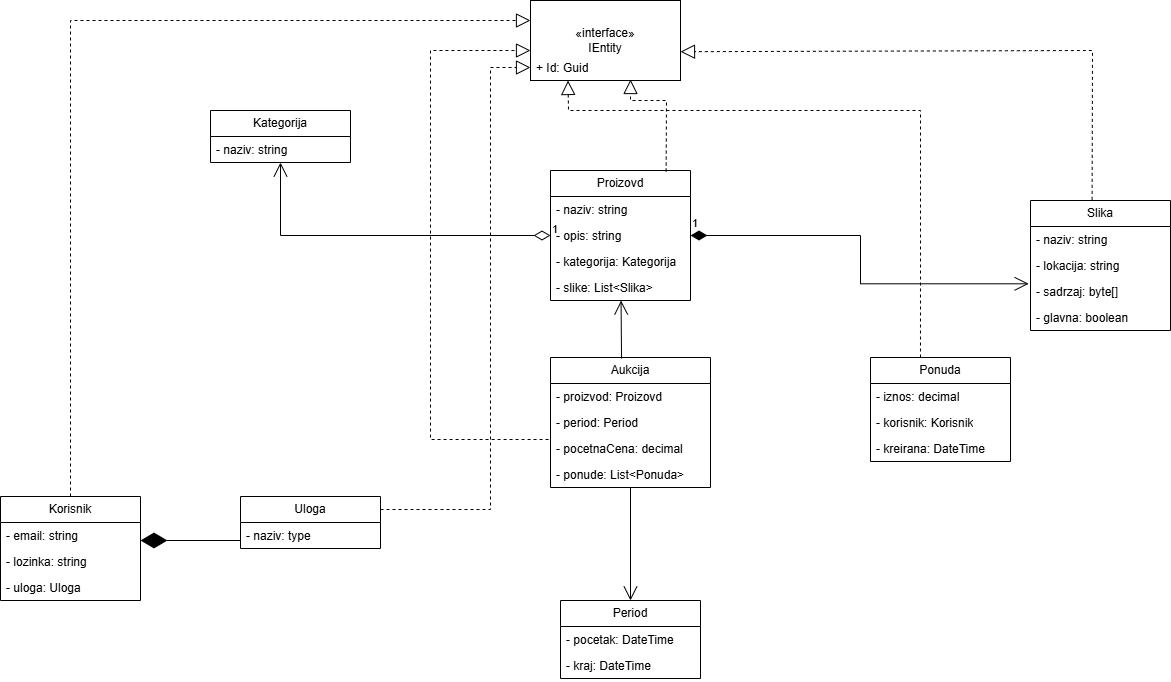

The diagram above was exported from draw.io. Its source (the exported page's mxGraphModel, read from the mxfile embedded in the PNG):
<mxGraphModel dx="1414" dy="4043" grid="1" gridSize="10" guides="1" tooltips="1" connect="1" arrows="1" fold="1" page="1" pageScale="1" pageWidth="2339" pageHeight="3300" math="0" shadow="0">
  <root>
    <mxCell id="0" />
    <mxCell id="1" parent="0" />
    <mxCell id="qls3FiZKIsZLCYemY6Uk-1" parent="1" style="swimlane;fontStyle=0;childLayout=stackLayout;horizontal=1;startSize=26;fillColor=none;horizontalStack=0;resizeParent=1;resizeParentMax=0;resizeLast=0;collapsible=1;marginBottom=0;whiteSpace=wrap;html=1;" value="Proizovd" vertex="1">
      <mxGeometry height="130" width="140" x="680" y="160" as="geometry" />
    </mxCell>
    <mxCell id="qls3FiZKIsZLCYemY6Uk-3" parent="qls3FiZKIsZLCYemY6Uk-1" style="text;strokeColor=none;fillColor=none;align=left;verticalAlign=top;spacingLeft=4;spacingRight=4;overflow=hidden;rotatable=0;points=[[0,0.5],[1,0.5]];portConstraint=eastwest;whiteSpace=wrap;html=1;" value="- naziv: string" vertex="1">
      <mxGeometry height="26" width="140" y="26" as="geometry" />
    </mxCell>
    <mxCell id="qls3FiZKIsZLCYemY6Uk-5" parent="qls3FiZKIsZLCYemY6Uk-1" style="text;strokeColor=none;fillColor=none;align=left;verticalAlign=top;spacingLeft=4;spacingRight=4;overflow=hidden;rotatable=0;points=[[0,0.5],[1,0.5]];portConstraint=eastwest;whiteSpace=wrap;html=1;" value="- opis: string" vertex="1">
      <mxGeometry height="26" width="140" y="52" as="geometry" />
    </mxCell>
    <mxCell id="qls3FiZKIsZLCYemY6Uk-4" parent="qls3FiZKIsZLCYemY6Uk-1" style="text;strokeColor=none;fillColor=none;align=left;verticalAlign=top;spacingLeft=4;spacingRight=4;overflow=hidden;rotatable=0;points=[[0,0.5],[1,0.5]];portConstraint=eastwest;whiteSpace=wrap;html=1;" value="- kategorija: Kategorija" vertex="1">
      <mxGeometry height="26" width="140" y="78" as="geometry" />
    </mxCell>
    <mxCell id="qls3FiZKIsZLCYemY6Uk-6" parent="qls3FiZKIsZLCYemY6Uk-1" style="text;strokeColor=none;fillColor=none;align=left;verticalAlign=top;spacingLeft=4;spacingRight=4;overflow=hidden;rotatable=0;points=[[0,0.5],[1,0.5]];portConstraint=eastwest;whiteSpace=wrap;html=1;" value="- slike: List&amp;lt;Slika&amp;gt;" vertex="1">
      <mxGeometry height="26" width="140" y="104" as="geometry" />
    </mxCell>
    <mxCell id="qls3FiZKIsZLCYemY6Uk-7" parent="1" style="html=1;whiteSpace=wrap;" value="«interface»&lt;br&gt;&lt;div&gt;IEntity&lt;/div&gt;" vertex="1">
      <mxGeometry height="80" width="150" x="660" y="-10" as="geometry" />
    </mxCell>
    <mxCell id="qls3FiZKIsZLCYemY6Uk-8" edge="1" parent="1" source="qls3FiZKIsZLCYemY6Uk-1" style="endArrow=block;dashed=1;endFill=0;endSize=12;html=1;rounded=0;exitX=0.826;exitY=0.008;exitDx=0;exitDy=0;exitPerimeter=0;entryX=0.667;entryY=0.962;entryDx=0;entryDy=0;entryPerimeter=0;" target="mhX6vRfDK609e-07W_iW-1" value="">
      <mxGeometry relative="1" width="160" as="geometry">
        <Array as="points">
          <mxPoint x="796" y="90" />
          <mxPoint x="760" y="90" />
        </Array>
        <mxPoint x="230" y="120" as="sourcePoint" />
        <mxPoint x="734" y="90" as="targetPoint" />
      </mxGeometry>
    </mxCell>
    <mxCell id="qls3FiZKIsZLCYemY6Uk-9" parent="1" style="swimlane;fontStyle=0;childLayout=stackLayout;horizontal=1;startSize=26;fillColor=none;horizontalStack=0;resizeParent=1;resizeParentMax=0;resizeLast=0;collapsible=1;marginBottom=0;whiteSpace=wrap;html=1;" value="Kategorija" vertex="1">
      <mxGeometry height="52" width="140" x="340" y="100" as="geometry" />
    </mxCell>
    <mxCell id="qls3FiZKIsZLCYemY6Uk-10" parent="qls3FiZKIsZLCYemY6Uk-9" style="text;strokeColor=none;fillColor=none;align=left;verticalAlign=top;spacingLeft=4;spacingRight=4;overflow=hidden;rotatable=0;points=[[0,0.5],[1,0.5]];portConstraint=eastwest;whiteSpace=wrap;html=1;" value="- naziv: string" vertex="1">
      <mxGeometry height="26" width="140" y="26" as="geometry" />
    </mxCell>
    <mxCell id="qls3FiZKIsZLCYemY6Uk-15" parent="1" style="swimlane;fontStyle=0;childLayout=stackLayout;horizontal=1;startSize=26;fillColor=none;horizontalStack=0;resizeParent=1;resizeParentMax=0;resizeLast=0;collapsible=1;marginBottom=0;whiteSpace=wrap;html=1;" value="Slika" vertex="1">
      <mxGeometry height="130" width="140" x="1160" y="190" as="geometry" />
    </mxCell>
    <mxCell id="qls3FiZKIsZLCYemY6Uk-16" parent="qls3FiZKIsZLCYemY6Uk-15" style="text;strokeColor=none;fillColor=none;align=left;verticalAlign=top;spacingLeft=4;spacingRight=4;overflow=hidden;rotatable=0;points=[[0,0.5],[1,0.5]];portConstraint=eastwest;whiteSpace=wrap;html=1;" value="- naziv: string" vertex="1">
      <mxGeometry height="26" width="140" y="26" as="geometry" />
    </mxCell>
    <mxCell id="qls3FiZKIsZLCYemY6Uk-17" parent="qls3FiZKIsZLCYemY6Uk-15" style="text;strokeColor=none;fillColor=none;align=left;verticalAlign=top;spacingLeft=4;spacingRight=4;overflow=hidden;rotatable=0;points=[[0,0.5],[1,0.5]];portConstraint=eastwest;whiteSpace=wrap;html=1;" value="- lokacija: string" vertex="1">
      <mxGeometry height="26" width="140" y="52" as="geometry" />
    </mxCell>
    <mxCell id="qls3FiZKIsZLCYemY6Uk-20" parent="qls3FiZKIsZLCYemY6Uk-15" style="text;strokeColor=none;fillColor=none;align=left;verticalAlign=top;spacingLeft=4;spacingRight=4;overflow=hidden;rotatable=0;points=[[0,0.5],[1,0.5]];portConstraint=eastwest;whiteSpace=wrap;html=1;" value="- sadrzaj: byte[]" vertex="1">
      <mxGeometry height="26" width="140" y="78" as="geometry" />
    </mxCell>
    <mxCell id="qls3FiZKIsZLCYemY6Uk-18" parent="qls3FiZKIsZLCYemY6Uk-15" style="text;strokeColor=none;fillColor=none;align=left;verticalAlign=top;spacingLeft=4;spacingRight=4;overflow=hidden;rotatable=0;points=[[0,0.5],[1,0.5]];portConstraint=eastwest;whiteSpace=wrap;html=1;" value="- glavna: boolean" vertex="1">
      <mxGeometry height="26" width="140" y="104" as="geometry" />
    </mxCell>
    <mxCell id="qls3FiZKIsZLCYemY6Uk-19" edge="1" parent="1" source="qls3FiZKIsZLCYemY6Uk-15" style="endArrow=block;dashed=1;endFill=0;endSize=12;html=1;rounded=0;exitX=0.44;exitY=-0.005;exitDx=0;exitDy=0;exitPerimeter=0;entryX=1;entryY=0.64;entryDx=0;entryDy=0;entryPerimeter=0;" target="qls3FiZKIsZLCYemY6Uk-7" value="">
      <mxGeometry relative="1" width="160" as="geometry">
        <Array as="points">
          <mxPoint x="1222" y="40" />
        </Array>
        <mxPoint x="470" y="90" as="sourcePoint" />
        <mxPoint x="780" y="40" as="targetPoint" />
      </mxGeometry>
    </mxCell>
    <mxCell id="qls3FiZKIsZLCYemY6Uk-21" edge="1" parent="1" source="qls3FiZKIsZLCYemY6Uk-1" style="endArrow=open;html=1;endSize=12;startArrow=diamondThin;startSize=14;startFill=1;edgeStyle=orthogonalEdgeStyle;align=left;verticalAlign=bottom;rounded=0;entryX=-0.013;entryY=0.204;entryDx=0;entryDy=0;entryPerimeter=0;" target="qls3FiZKIsZLCYemY6Uk-20" value="1">
      <mxGeometry relative="1" x="-1" y="3" as="geometry">
        <mxPoint x="260" y="200" as="sourcePoint" />
        <mxPoint x="420" y="200" as="targetPoint" />
      </mxGeometry>
    </mxCell>
    <mxCell id="qls3FiZKIsZLCYemY6Uk-22" parent="1" style="swimlane;fontStyle=0;childLayout=stackLayout;horizontal=1;startSize=26;fillColor=none;horizontalStack=0;resizeParent=1;resizeParentMax=0;resizeLast=0;collapsible=1;marginBottom=0;whiteSpace=wrap;html=1;" value="Aukcija" vertex="1">
      <mxGeometry height="130" width="160" x="680" y="347" as="geometry" />
    </mxCell>
    <mxCell id="qls3FiZKIsZLCYemY6Uk-23" parent="qls3FiZKIsZLCYemY6Uk-22" style="text;strokeColor=none;fillColor=none;align=left;verticalAlign=top;spacingLeft=4;spacingRight=4;overflow=hidden;rotatable=0;points=[[0,0.5],[1,0.5]];portConstraint=eastwest;whiteSpace=wrap;html=1;" value="- proizvod: Proizovd" vertex="1">
      <mxGeometry height="26" width="160" y="26" as="geometry" />
    </mxCell>
    <mxCell id="qls3FiZKIsZLCYemY6Uk-24" parent="qls3FiZKIsZLCYemY6Uk-22" style="text;strokeColor=none;fillColor=none;align=left;verticalAlign=top;spacingLeft=4;spacingRight=4;overflow=hidden;rotatable=0;points=[[0,0.5],[1,0.5]];portConstraint=eastwest;whiteSpace=wrap;html=1;" value="- period: Period" vertex="1">
      <mxGeometry height="26" width="160" y="52" as="geometry" />
    </mxCell>
    <mxCell id="qls3FiZKIsZLCYemY6Uk-27" parent="qls3FiZKIsZLCYemY6Uk-22" style="text;strokeColor=none;fillColor=none;align=left;verticalAlign=top;spacingLeft=4;spacingRight=4;overflow=hidden;rotatable=0;points=[[0,0.5],[1,0.5]];portConstraint=eastwest;whiteSpace=wrap;html=1;" value="- pocetnaCena: decimal" vertex="1">
      <mxGeometry height="26" width="160" y="78" as="geometry" />
    </mxCell>
    <mxCell id="qls3FiZKIsZLCYemY6Uk-25" parent="qls3FiZKIsZLCYemY6Uk-22" style="text;strokeColor=none;fillColor=none;align=left;verticalAlign=top;spacingLeft=4;spacingRight=4;overflow=hidden;rotatable=0;points=[[0,0.5],[1,0.5]];portConstraint=eastwest;whiteSpace=wrap;html=1;" value="- ponude: List&amp;lt;Ponuda&amp;gt;" vertex="1">
      <mxGeometry height="26" width="160" y="104" as="geometry" />
    </mxCell>
    <mxCell id="qls3FiZKIsZLCYemY6Uk-29" edge="1" parent="1" source="qls3FiZKIsZLCYemY6Uk-22" style="endArrow=open;endFill=1;endSize=12;html=1;rounded=0;exitX=0.444;exitY=0.008;exitDx=0;exitDy=0;exitPerimeter=0;" target="qls3FiZKIsZLCYemY6Uk-1" value="">
      <mxGeometry relative="1" width="160" as="geometry">
        <mxPoint x="230" y="320" as="sourcePoint" />
        <mxPoint x="390" y="320" as="targetPoint" />
      </mxGeometry>
    </mxCell>
    <mxCell id="qls3FiZKIsZLCYemY6Uk-30" parent="1" style="swimlane;fontStyle=0;childLayout=stackLayout;horizontal=1;startSize=26;fillColor=none;horizontalStack=0;resizeParent=1;resizeParentMax=0;resizeLast=0;collapsible=1;marginBottom=0;whiteSpace=wrap;html=1;" value="Ponuda" vertex="1">
      <mxGeometry height="104" width="140" x="1000" y="347" as="geometry" />
    </mxCell>
    <mxCell id="qls3FiZKIsZLCYemY6Uk-31" parent="qls3FiZKIsZLCYemY6Uk-30" style="text;strokeColor=none;fillColor=none;align=left;verticalAlign=top;spacingLeft=4;spacingRight=4;overflow=hidden;rotatable=0;points=[[0,0.5],[1,0.5]];portConstraint=eastwest;whiteSpace=wrap;html=1;" value="- iznos: decimal" vertex="1">
      <mxGeometry height="26" width="140" y="26" as="geometry" />
    </mxCell>
    <mxCell id="qls3FiZKIsZLCYemY6Uk-32" parent="qls3FiZKIsZLCYemY6Uk-30" style="text;strokeColor=none;fillColor=none;align=left;verticalAlign=top;spacingLeft=4;spacingRight=4;overflow=hidden;rotatable=0;points=[[0,0.5],[1,0.5]];portConstraint=eastwest;whiteSpace=wrap;html=1;" value="- korisnik: Korisnik" vertex="1">
      <mxGeometry height="26" width="140" y="52" as="geometry" />
    </mxCell>
    <mxCell id="qls3FiZKIsZLCYemY6Uk-33" parent="qls3FiZKIsZLCYemY6Uk-30" style="text;strokeColor=none;fillColor=none;align=left;verticalAlign=top;spacingLeft=4;spacingRight=4;overflow=hidden;rotatable=0;points=[[0,0.5],[1,0.5]];portConstraint=eastwest;whiteSpace=wrap;html=1;" value="- kreirana: DateTime" vertex="1">
      <mxGeometry height="26" width="140" y="78" as="geometry" />
    </mxCell>
    <mxCell id="qls3FiZKIsZLCYemY6Uk-35" edge="1" parent="1" source="qls3FiZKIsZLCYemY6Uk-30" style="endArrow=block;dashed=1;endFill=0;endSize=12;html=1;rounded=0;exitX=0.357;exitY=0;exitDx=0;exitDy=0;exitPerimeter=0;entryX=0.25;entryY=1;entryDx=0;entryDy=0;" target="qls3FiZKIsZLCYemY6Uk-7" value="">
      <mxGeometry relative="1" width="160" as="geometry">
        <Array as="points">
          <mxPoint x="1050" y="210" />
          <mxPoint x="1050" y="100" />
          <mxPoint x="698" y="100" />
        </Array>
        <mxPoint x="480" y="340" as="sourcePoint" />
        <mxPoint x="360" y="250" as="targetPoint" />
      </mxGeometry>
    </mxCell>
    <mxCell id="qls3FiZKIsZLCYemY6Uk-36" parent="1" style="swimlane;fontStyle=0;childLayout=stackLayout;horizontal=1;startSize=26;fillColor=none;horizontalStack=0;resizeParent=1;resizeParentMax=0;resizeLast=0;collapsible=1;marginBottom=0;whiteSpace=wrap;html=1;" value="Korisnik" vertex="1">
      <mxGeometry height="104" width="140" x="130" y="486" as="geometry" />
    </mxCell>
    <mxCell id="qls3FiZKIsZLCYemY6Uk-37" parent="qls3FiZKIsZLCYemY6Uk-36" style="text;strokeColor=none;fillColor=none;align=left;verticalAlign=top;spacingLeft=4;spacingRight=4;overflow=hidden;rotatable=0;points=[[0,0.5],[1,0.5]];portConstraint=eastwest;whiteSpace=wrap;html=1;" value="- email: string" vertex="1">
      <mxGeometry height="26" width="140" y="26" as="geometry" />
    </mxCell>
    <mxCell id="qls3FiZKIsZLCYemY6Uk-38" parent="qls3FiZKIsZLCYemY6Uk-36" style="text;strokeColor=none;fillColor=none;align=left;verticalAlign=top;spacingLeft=4;spacingRight=4;overflow=hidden;rotatable=0;points=[[0,0.5],[1,0.5]];portConstraint=eastwest;whiteSpace=wrap;html=1;" value="- lozinka: string" vertex="1">
      <mxGeometry height="26" width="140" y="52" as="geometry" />
    </mxCell>
    <mxCell id="qls3FiZKIsZLCYemY6Uk-39" parent="qls3FiZKIsZLCYemY6Uk-36" style="text;strokeColor=none;fillColor=none;align=left;verticalAlign=top;spacingLeft=4;spacingRight=4;overflow=hidden;rotatable=0;points=[[0,0.5],[1,0.5]];portConstraint=eastwest;whiteSpace=wrap;html=1;" value="- uloga: Uloga" vertex="1">
      <mxGeometry height="26" width="140" y="78" as="geometry" />
    </mxCell>
    <mxCell id="qls3FiZKIsZLCYemY6Uk-40" parent="1" style="swimlane;fontStyle=0;childLayout=stackLayout;horizontal=1;startSize=26;fillColor=none;horizontalStack=0;resizeParent=1;resizeParentMax=0;resizeLast=0;collapsible=1;marginBottom=0;whiteSpace=wrap;html=1;" value="Uloga" vertex="1">
      <mxGeometry height="52" width="140" x="370" y="486" as="geometry" />
    </mxCell>
    <mxCell id="qls3FiZKIsZLCYemY6Uk-42" parent="qls3FiZKIsZLCYemY6Uk-40" style="text;strokeColor=none;fillColor=none;align=left;verticalAlign=top;spacingLeft=4;spacingRight=4;overflow=hidden;rotatable=0;points=[[0,0.5],[1,0.5]];portConstraint=eastwest;whiteSpace=wrap;html=1;" value="- naziv: type" vertex="1">
      <mxGeometry height="26" width="140" y="26" as="geometry" />
    </mxCell>
    <mxCell id="qls3FiZKIsZLCYemY6Uk-44" parent="1" style="swimlane;fontStyle=0;childLayout=stackLayout;horizontal=1;startSize=26;fillColor=none;horizontalStack=0;resizeParent=1;resizeParentMax=0;resizeLast=0;collapsible=1;marginBottom=0;whiteSpace=wrap;html=1;" value="Period" vertex="1">
      <mxGeometry height="78" width="140" x="690" y="590" as="geometry" />
    </mxCell>
    <mxCell id="qls3FiZKIsZLCYemY6Uk-45" parent="qls3FiZKIsZLCYemY6Uk-44" style="text;strokeColor=none;fillColor=none;align=left;verticalAlign=top;spacingLeft=4;spacingRight=4;overflow=hidden;rotatable=0;points=[[0,0.5],[1,0.5]];portConstraint=eastwest;whiteSpace=wrap;html=1;" value="- pocetak: DateTime" vertex="1">
      <mxGeometry height="26" width="140" y="26" as="geometry" />
    </mxCell>
    <mxCell id="qls3FiZKIsZLCYemY6Uk-46" parent="qls3FiZKIsZLCYemY6Uk-44" style="text;strokeColor=none;fillColor=none;align=left;verticalAlign=top;spacingLeft=4;spacingRight=4;overflow=hidden;rotatable=0;points=[[0,0.5],[1,0.5]];portConstraint=eastwest;whiteSpace=wrap;html=1;" value="- kraj: DateTime" vertex="1">
      <mxGeometry height="26" width="140" y="52" as="geometry" />
    </mxCell>
    <mxCell id="ajyrimqWHigi5FbJS6Sc-1" edge="1" parent="1" source="qls3FiZKIsZLCYemY6Uk-5" style="endArrow=open;html=1;endSize=12;startArrow=diamondThin;startSize=14;startFill=0;edgeStyle=orthogonalEdgeStyle;align=left;verticalAlign=bottom;rounded=0;exitX=0;exitY=0.5;exitDx=0;exitDy=0;" target="qls3FiZKIsZLCYemY6Uk-9" value="1">
      <mxGeometry relative="1" x="-1" y="3" as="geometry">
        <mxPoint x="480" y="224.5" as="sourcePoint" />
        <mxPoint x="380" y="160" as="targetPoint" />
      </mxGeometry>
    </mxCell>
    <mxCell id="mhX6vRfDK609e-07W_iW-1" parent="1" style="text;strokeColor=none;fillColor=none;align=left;verticalAlign=top;spacingLeft=4;spacingRight=4;overflow=hidden;rotatable=0;points=[[0,0.5],[1,0.5]];portConstraint=eastwest;whiteSpace=wrap;html=1;" value="+ Id: Guid" vertex="1">
      <mxGeometry height="26" width="150" x="660" y="44" as="geometry" />
    </mxCell>
    <mxCell id="mhX6vRfDK609e-07W_iW-2" edge="1" parent="1" source="qls3FiZKIsZLCYemY6Uk-27" style="endArrow=block;dashed=1;endFill=0;endSize=12;html=1;rounded=0;exitX=-0.012;exitY=0.154;exitDx=0;exitDy=0;exitPerimeter=0;" value="">
      <mxGeometry relative="1" width="160" as="geometry">
        <Array as="points">
          <mxPoint x="560" y="429" />
          <mxPoint x="560" y="40" />
        </Array>
        <mxPoint x="560" y="430" as="sourcePoint" />
        <mxPoint x="660" y="40" as="targetPoint" />
      </mxGeometry>
    </mxCell>
    <mxCell id="mhX6vRfDK609e-07W_iW-6" edge="1" parent="1" source="qls3FiZKIsZLCYemY6Uk-36" style="endArrow=block;dashed=1;endFill=0;endSize=12;html=1;rounded=0;exitX=0.5;exitY=0;exitDx=0;exitDy=0;" value="">
      <mxGeometry relative="1" width="160" as="geometry">
        <Array as="points">
          <mxPoint x="200" y="10" />
        </Array>
        <mxPoint x="500" y="10" as="sourcePoint" />
        <mxPoint x="660" y="10" as="targetPoint" />
      </mxGeometry>
    </mxCell>
    <mxCell id="mhX6vRfDK609e-07W_iW-7" edge="1" parent="1" source="qls3FiZKIsZLCYemY6Uk-40" style="endArrow=block;dashed=1;endFill=0;endSize=12;html=1;rounded=0;entryX=0;entryY=0.5;entryDx=0;entryDy=0;exitX=1;exitY=0.25;exitDx=0;exitDy=0;" target="mhX6vRfDK609e-07W_iW-1" value="">
      <mxGeometry relative="1" width="160" as="geometry">
        <Array as="points">
          <mxPoint x="620" y="499" />
          <mxPoint x="620" y="480" />
          <mxPoint x="620" y="260" />
          <mxPoint x="620" y="57" />
        </Array>
        <mxPoint x="550" y="530" as="sourcePoint" />
        <mxPoint x="670" y="110" as="targetPoint" />
      </mxGeometry>
    </mxCell>
    <mxCell id="mhX6vRfDK609e-07W_iW-8" edge="1" parent="1" style="endArrow=diamondThin;endFill=1;endSize=24;html=1;rounded=0;" value="">
      <mxGeometry relative="1" width="160" as="geometry">
        <mxPoint x="370" y="530" as="sourcePoint" />
        <mxPoint x="270" y="530" as="targetPoint" />
      </mxGeometry>
    </mxCell>
    <mxCell id="mhX6vRfDK609e-07W_iW-10" edge="1" parent="1" source="qls3FiZKIsZLCYemY6Uk-25" style="endArrow=open;endFill=1;endSize=12;html=1;rounded=0;entryX=0.5;entryY=0;entryDx=0;entryDy=0;" target="qls3FiZKIsZLCYemY6Uk-44" value="">
      <mxGeometry relative="1" width="160" as="geometry">
        <mxPoint x="720" y="511.5" as="sourcePoint" />
        <mxPoint x="880" y="511.5" as="targetPoint" />
      </mxGeometry>
    </mxCell>
  </root>
</mxGraphModel>